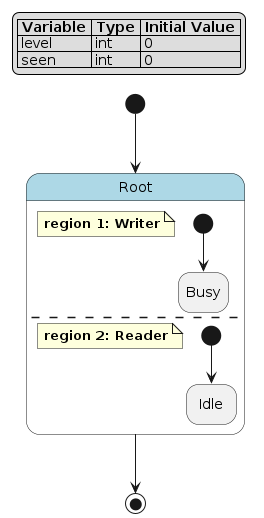

The diagram above was rendered by PlantUML. Its source (embedded in the PNG):
@startuml
hide empty description

skinparam state {
  BackgroundColor<<pseudo>> LightGray
  BackgroundColor<<composite>> LightBlue
  BorderColor<<pseudo>> Gray
  FontStyle<<pseudo>> italic
}

legend top left
|= Variable |= Type |= Initial Value |
| level | int | 0 |
| seen | int | 0 |
endlegend

state "Root" as root <<composite>> {
    note as root__writer
        **region 1: Writer**
    end note
    state "Busy" as root__writer__busy
    [*] --> root__writer__busy
    --
    note as root__reader
        **region 2: Reader**
    end note
    state "Idle" as root__reader__idle
    [*] --> root__reader__idle
}
[*] --> root
root --> [*]
@enduml